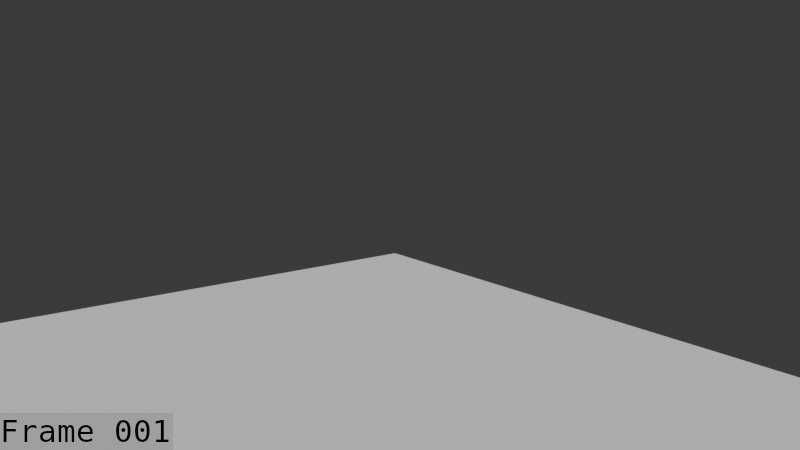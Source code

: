 # Source: Dryad_puppet_Death_blocking_playblast.blend  (saved by Blender 5.1.30; exported with 4.5.12 LTS)
import bpy
from mathutils import Matrix  # noqa: F401  (used for matrix-valued properties, if any)

bpy.ops.wm.read_factory_settings(use_empty=True)
scene = bpy.context.scene
scene.name = 'Scene'

# ---- collections
col_collection = bpy.data.collections.new('Collection'); scene.collection.children.link(col_collection)
col_collection_001 = bpy.data.collections.new('Collection.001'); col_collection.children.link(col_collection_001)

# ---- world
world_world = bpy.data.worlds.new('World'); scene.world = world_world
world_world.use_nodes = True; world_world.node_tree.nodes.clear()
_N = world_world.node_tree.nodes; _L = world_world.node_tree.links
n0 = _N.new('ShaderNodeOutputWorld'); n0.name = 'World Output'; n0.location = (200, 100)
n1 = _N.new('ShaderNodeBackground'); n1.name = 'Background'; n1.location = (-200, 100)
n1.inputs[0].default_value = (0.05088, 0.05088, 0.05088, 1.0)
_L.new(n1.outputs[0], n0.inputs[0])
n0.is_active_output = True
world_world.color = (0.05088, 0.05088, 0.05088)
world_world.sun_shadow_jitter_overblur = 0.0

# ---- cameras
cam_camera_001 = bpy.data.cameras.new('Camera.001')
cam_camera_001.clip_end = 100.0
cam_camera_001.ortho_scale = 7.314

# ---- meshes
me_plane = bpy.data.meshes.new('Plane')
me_plane.from_pydata([(0.1981, -4.529, 0.0), (9.257, -4.529, 0.0), (0.1981, 4.529, 0.0), (9.257, 4.529, 0.0)], [], [(0, 1, 3, 2)])
_uv = me_plane.uv_layers.new(name='UVMap')
_uv.uv.foreach_set('vector', [0.0, 0.0, 1.0, 0.0, 1.0, 1.0, 0.0, 1.0])
me_plane.update()
me_mesh_001 = bpy.data.meshes.new('Mesh.001')
me_mesh_001.from_pydata([], [], [])
me_mesh_001.materials.append(None)
me_mesh_001.materials.append(None)
me_mesh_001.materials.append(None)
me_mesh_001.materials.append(None)
me_mesh_001.update()
me_cylinder = bpy.data.meshes.new('Cylinder')
me_cylinder.from_pydata([], [], [])
me_cylinder.materials.append(None)
me_cylinder.update()
me_cylinder_001 = bpy.data.meshes.new('Cylinder.001')
me_cylinder_001.from_pydata([], [], [])
me_cylinder_001.materials.append(None)
me_cylinder_001.materials.append(None)
me_cylinder_001.materials.append(None)
me_cylinder_001.materials.append(None)
me_cylinder_001.update()
me_cylinder_002 = bpy.data.meshes.new('Cylinder.002')
me_cylinder_002.from_pydata([], [], [])
me_cylinder_002.materials.append(None)
me_cylinder_002.materials.append(None)
me_cylinder_002.update()
me_plane_1 = bpy.data.meshes.new('Plane')
me_plane_1.from_pydata([], [], [])
me_plane_1.materials.append(None)
me_plane_1.materials.append(None)
me_plane_1.materials.append(None)
me_plane_1.materials.append(None)
me_plane_1.update()
me_roundcube = bpy.data.meshes.new('Roundcube')
me_roundcube.from_pydata([], [], [])
me_roundcube.materials.append(None)
me_roundcube.materials.append(None)
me_roundcube.update()
me_cube_001 = bpy.data.meshes.new('Cube.001')
me_cube_001.from_pydata([], [], [])
me_cube_001.materials.append(None)
me_cube_001.materials.append(None)
me_cube_001.materials.append(None)
me_cube_001.materials.append(None)
me_cube_001.update()
arm_armature_001 = bpy.data.armatures.new('Armature.001')  # bones are not reproduced

# ---- objects
ob_camera = bpy.data.objects.new('Camera', cam_camera_001)
ob_floor = bpy.data.objects.new('Floor', me_plane)
ob_mball_002 = bpy.data.objects.new('Mball.002', me_mesh_001)
ob_armature_001 = bpy.data.objects.new('Armature.001', arm_armature_001)
ob_cylinder = bpy.data.objects.new('Cylinder', me_cylinder)
ob_cylinder_001 = bpy.data.objects.new('Cylinder.001', me_cylinder_001)
ob_cylinder_002 = bpy.data.objects.new('Cylinder.002', me_cylinder_002)
ob_plane = bpy.data.objects.new('Plane', me_plane_1)
ob_roundcube = bpy.data.objects.new('Roundcube', me_roundcube)
ob_dryad_sword = bpy.data.objects.new('dryad sword', me_cube_001)

# ---- transforms, parenting, visibility, modifiers, constraints
ob_camera.location = (10.86, 9.584, 4.239)
ob_camera.rotation_euler = (1.361, -3.366e-07, 2.49)
ob_camera.lock_rotations_4d = False
ob_camera.empty_display_type = 'ARROWS'
ob_camera.color = (0.0, 0.0, 0.0, 0.0)
ob_camera.display_type = 'WIRE'
ob_camera.lineart.crease_threshold = 0.0
ob_floor.location = (0.0, 0.0, 0.0)
ob_mball_002.parent = ob_armature_001
ob_mball_002.matrix_parent_inverse = Matrix(((-4.371e-08, 1.0, 0.0, -0.8685), (-1.0, -4.371e-08, -0.0, 0.5922), (0.0, -0.0, 1.0, -0.2007), (-0.0, 0.0, -0.0, 1.0)))
ob_mball_002.location = (0.6102, 0.8632, 0.7144)
ob_mball_002.scale = (0.1819, 0.1819, 0.1819)
_m = ob_mball_002.modifiers.new('Armature', 'ARMATURE')
_m.object = ob_armature_001
ob_armature_001.location = (4.699, 0.0, 0.2007)
ob_armature_001.rotation_euler = (0.0, -0.0, 1.571)
ob_armature_001.show_in_front = True
ob_cylinder.parent = ob_armature_001
ob_cylinder.matrix_parent_inverse = Matrix(((-4.371e-08, 1.0, 0.0, -0.0), (-1.0, -4.371e-08, -0.0, 0.0), (0.0, -0.0, 1.0, -0.2007), (-0.0, 0.0, -0.0, 1.0)))
ob_cylinder.location = (0.0, 0.0, 1.524)
ob_cylinder.scale = (1.0, 1.0, 0.8229)
_m = ob_cylinder.modifiers.new('Armature', 'ARMATURE')
_m.object = ob_armature_001
ob_cylinder_001.parent = ob_armature_001
ob_cylinder_001.matrix_parent_inverse = Matrix(((-4.371e-08, 1.0, 0.0, -0.0), (-1.0, -4.371e-08, -0.0, 0.0), (0.0, -0.0, 1.0, -0.2007), (-0.0, 0.0, -0.0, 1.0)))
ob_cylinder_001.location = (0.0, 0.0, 2.075)
ob_cylinder_001.rotation_euler = (0.0, 1.571, 0.0)
ob_cylinder_001.scale = (0.3987, 0.3987, 0.3987)
_m = ob_cylinder_001.modifiers.new('Armature', 'ARMATURE')
_m.object = ob_armature_001
ob_cylinder_002.parent = ob_armature_001
ob_cylinder_002.matrix_parent_inverse = Matrix(((-4.371e-08, 1.0, 0.0, -0.0), (-1.0, -4.371e-08, -0.0, 0.0), (0.0, -0.0, 1.0, -0.2007), (-0.0, 0.0, -0.0, 1.0)))
ob_cylinder_002.location = (0.0, 0.0, 2.063)
ob_cylinder_002.rotation_euler = (0.0, 1.571, 0.0)
ob_cylinder_002.scale = (0.6807, 0.6807, 0.6807)
_m = ob_cylinder_002.modifiers.new('Armature', 'ARMATURE')
_m.object = ob_armature_001
ob_plane.parent = ob_armature_001
ob_plane.matrix_parent_inverse = Matrix(((-4.371e-08, 1.0, 0.0, -0.0), (-1.0, -4.371e-08, -0.0, 0.0), (0.0, -0.0, 1.0, -0.2007), (-0.0, 0.0, -0.0, 1.0)))
ob_plane.location = (0.0, 0.0, 1.49)
ob_plane.scale = (0.3987, 0.2645, 0.3987)
_m = ob_plane.modifiers.new('Armature', 'ARMATURE')
_m.object = ob_armature_001
ob_roundcube.parent = ob_armature_001
ob_roundcube.matrix_parent_inverse = Matrix(((-4.371e-08, 1.0, 0.0, -0.0), (-1.0, -4.371e-08, -0.0, 0.0), (0.0, -0.0, 1.0, -0.2007), (-0.0, 0.0, -0.0, 1.0)))
ob_roundcube.location = (0.0, 0.0, 2.423)
ob_roundcube.scale = (0.3987, 0.3987, 0.3987)
_m = ob_roundcube.modifiers.new('Armature', 'ARMATURE')
_m.object = ob_armature_001
ob_dryad_sword.location = (5.749, 0.0, 2.194)
ob_dryad_sword.rotation_euler = (0.0, -0.0, 1.571)
ob_dryad_sword.scale = (0.4512, 0.4512, 0.4512)
_c = ob_dryad_sword.constraints.new('ARMATURE'); _c.name = 'Armature'

# ---- collection membership
col_collection.objects.link(ob_camera)
col_collection.objects.link(ob_floor)
col_collection_001.objects.link(ob_mball_002)
col_collection_001.objects.link(ob_armature_001)
col_collection_001.objects.link(ob_cylinder)
col_collection_001.objects.link(ob_cylinder_001)
col_collection_001.objects.link(ob_cylinder_002)
col_collection_001.objects.link(ob_plane)
col_collection_001.objects.link(ob_roundcube)
col_collection_001.objects.link(ob_dryad_sword)

# ---- scene / render settings (as saved in the file)
scene.camera = ob_camera
scene.frame_start = 1; scene.frame_end = 141; scene.frame_set(1)
scene.render.engine = 'BLENDER_EEVEE_NEXT'
scene.render.image_settings.file_format = 'FFMPEG'
scene.render.image_settings.color_mode = 'RGB'
scene.render.fps = 60
scene.render.bake_bias = 0.0
scene.render.bake_samples = 0
scene.render.use_stamp_time = False
scene.render.use_stamp_date = False
scene.render.use_stamp_camera = False
scene.render.use_stamp_scene = False
scene.render.use_stamp_filename = False
scene.render.use_stamp_render_time = False
scene.render.use_stamp = True
scene.render.stamp_font_size = 31
scene.render.stamp_foreground = (0.02916, 0.02916, 0.02916, 1.0)
scene.cycles.sampling_pattern = 'TABULATED_SOBOL'
scene.eevee.use_volume_custom_range = False
bpy.context.view_layer.update()

# ---- added for rendering (the .blend has no usable light): sun
light_auto_sun = bpy.data.lights.new('AutoSun', 'SUN')
light_auto_sun.energy = 3.0
light_auto_sun.angle = 0.0523599
ob_auto_sun = bpy.data.objects.new('AutoSun', light_auto_sun)
scene.collection.objects.link(ob_auto_sun)
ob_auto_sun.rotation_euler = (0.872665, 0.174533, 0.523599)
bpy.context.view_layer.update()
